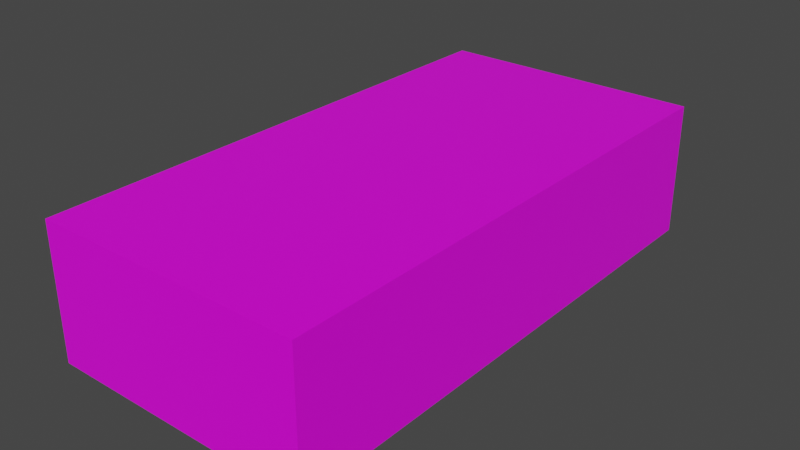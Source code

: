 # Source: pickuptable.blend  (saved by Blender 2.82.7; exported with 4.5.12 LTS)
import bpy
from mathutils import Matrix  # noqa: F401  (used for matrix-valued properties, if any)

bpy.ops.wm.read_factory_settings(use_empty=True)
scene = bpy.context.scene
scene.name = 'Scene'

# ---- collections
col_collection = bpy.data.collections.new('Collection'); scene.collection.children.link(col_collection)

# ---- images (referenced by path relative to the original .blend; pixels are not part of the script)
import os
ASSET_DIR = os.environ.get("B2B_ASSET_DIR", "")  # directory of the original .blend (textures are referenced by path, not embedded)
HERE = os.path.dirname(os.path.abspath(__file__))  # packed textures are extracted next to this script under _unpacked/

def load_image(name, relpath, width, height, colorspace="sRGB"):
    """Load a texture the original file referenced (path relative to the .blend, or extracted next to this script)."""
    p = next((c for c in (os.path.join(HERE, relpath), os.path.join(ASSET_DIR, relpath)) if relpath and os.path.exists(c)), "")
    if p:
        img = bpy.data.images.load(p, check_existing=True)
        img.name = name
    else:  # same state as the original file: an image datablock whose file is absent (Cycles renders it pink)
        img = bpy.data.images.new(name, width, height)
        img.source = "FILE"
        img.filepath = "//" + (relpath or name)
    img.colorspace_settings.name = colorspace
    return img
img_napkin_jpg = load_image('napkin.jpg', 'napkin.jpg', 1024, 1024, 'sRGB')

# ---- materials (node trees are filled in below, after node groups)
mat_material = bpy.data.materials.new('Material')
mat_material.alpha_threshold = 0.0
mat_material.use_transparent_shadow = False
mat_material.line_color = (0.0, 0.0, 0.0, 1.0)

# ---- material node trees
mat_material.use_nodes = True; mat_material.node_tree.nodes.clear()
_N = mat_material.node_tree.nodes; _L = mat_material.node_tree.links
n0 = _N.new('ShaderNodeOutputMaterial'); n0.name = 'Material Output'; n0.location = (300, 300)
n1 = _N.new('ShaderNodeBsdfPrincipled'); n1.name = 'Principled BSDF'; n1.location = (10, 300)
n1.distribution = 'GGX'
n1.subsurface_method = 'BURLEY'
n1.inputs[2].default_value = 0.4
n1.inputs[3].default_value = 1.45
n1.inputs[27].default_value = (0.0, 0.0, 0.0, 1.0)
n1.inputs[28].default_value = 1.0
n2 = _N.new('ShaderNodeTexImage'); n2.name = 'Image Texture'; n2.location = (-280, 280)
n2.image = img_napkin_jpg
_L.new(n1.outputs[0], n0.inputs[0])
_L.new(n2.outputs[0], n1.inputs[0])
n0.is_active_output = True

# ---- world
world_world = bpy.data.worlds.new('World'); scene.world = world_world
world_world.use_nodes = True; world_world.node_tree.nodes.clear()
_N = world_world.node_tree.nodes; _L = world_world.node_tree.links
n0 = _N.new('ShaderNodeOutputWorld'); n0.name = 'World Output'; n0.location = (300, 300)
n1 = _N.new('ShaderNodeBackground'); n1.name = 'Background'; n1.location = (10, 300)
n1.inputs[0].default_value = (0.05088, 0.05088, 0.05088, 1.0)
_L.new(n1.outputs[0], n0.inputs[0])
n0.is_active_output = True
world_world.color = (0.05088, 0.05088, 0.05088)
world_world.use_sun_shadow = False
world_world.sun_shadow_jitter_overblur = 0.0

# ---- meshes
me_cube = bpy.data.meshes.new('Cube')
me_cube.from_pydata([(1.0, 2.0, 1.0), (1.0, 2.0, 0.0), (1.0, -2.0, 1.0), (1.0, -2.0, 0.0), (-1.0, 2.0, 1.0), (-1.0, 2.0, 0.0), (-1.0, -2.0, 1.0), (-1.0, -2.0, 0.0)], [], [(0, 4, 6, 2), (3, 2, 6, 7), (7, 6, 4, 5), (5, 1, 3, 7), (1, 0, 2, 3), (5, 4, 0, 1)])
_uv = me_cube.uv_layers.new(name='UVMap')
_uv.uv.foreach_set('vector', [0.9306, 0.5, 1.792, 0.5, 1.792, 1.361, 0.9306, 1.361, 0.06937, 1.361, 0.9306, 1.361, 0.9306, 2.223, 0.06937, 2.223, 0.06937, -1.223, 0.9306, -1.223, 0.9306, -0.3613, 0.06937, -0.3613, -0.7919, 0.5, 0.06937, 0.5, 0.06937, 1.361, -0.7919, 1.361, 0.06937, 0.5, 0.9306, 0.5, 0.9306, 1.361, 0.06937, 1.361, 0.06937, -0.3613, 0.9306, -0.3613, 0.9306, 0.5, 0.06937, 0.5])
me_cube.materials.append(mat_material)
me_cube.use_remesh_preserve_volume = False
me_cube.use_remesh_preserve_attributes = False
me_cube.use_mirror_vertex_groups = False
me_cube.update()

# ---- objects
ob_mesh_pickuptable = bpy.data.objects.new('mesh_pickuptable', me_cube)

# ---- transforms, parenting, visibility, modifiers, constraints
ob_mesh_pickuptable.location = (0.0, 0.0, 0.0)
ob_mesh_pickuptable.lock_rotations_4d = False
ob_mesh_pickuptable.empty_display_type = 'ARROWS'
ob_mesh_pickuptable.lineart.crease_threshold = 0.0

# ---- collection membership
col_collection.objects.link(ob_mesh_pickuptable)

# ---- scene / render settings (as saved in the file)
scene.frame_start = 1; scene.frame_end = 250; scene.frame_set(1)
scene.render.engine = 'BLENDER_EEVEE_NEXT'
scene.cycles.use_denoising = False
scene.cycles.samples = 128
scene.cycles.sampling_pattern = 'TABULATED_SOBOL'
scene.cycles.use_adaptive_sampling = False
scene.cycles.use_light_tree = False
scene.view_settings.view_transform = 'Filmic'
bpy.context.view_layer.update()

# ---- added for rendering (the .blend has no active camera and no usable light): camera, sun
cam_auto = bpy.data.cameras.new('AutoCamera')
cam_auto.lens = 50.0
cam_auto.sensor_width = 36.0
cam_auto.clip_end = 1000.0
ob_auto_camera = bpy.data.objects.new('AutoCamera', cam_auto)
scene.collection.objects.link(ob_auto_camera)
ob_auto_camera.location = (4.23991, -5.08789, 3.89193)
ob_auto_camera.rotation_euler = (1.09748, -7.21219e-08, 0.694738)
scene.camera = ob_auto_camera
light_auto_sun = bpy.data.lights.new('AutoSun', 'SUN')
light_auto_sun.energy = 3.0
light_auto_sun.angle = 0.0523599
ob_auto_sun = bpy.data.objects.new('AutoSun', light_auto_sun)
scene.collection.objects.link(ob_auto_sun)
ob_auto_sun.rotation_euler = (0.872665, 0.174533, 0.523599)
bpy.context.view_layer.update()
